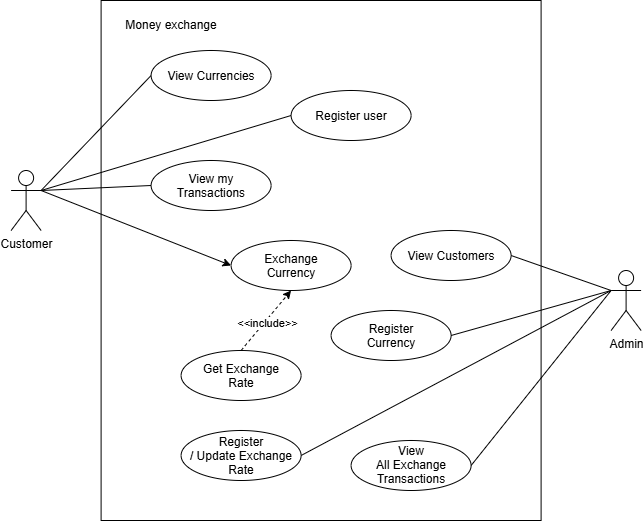

The diagram above was exported from draw.io. Its source (the exported page's mxGraphModel, read from the mxfile embedded in the PNG):
<mxGraphModel dx="1106" dy="596" grid="1" gridSize="10" guides="1" tooltips="1" connect="1" arrows="1" fold="1" page="1" pageScale="1" pageWidth="827" pageHeight="1169" math="0" shadow="0">
  <root>
    <mxCell id="0" />
    <mxCell id="1" parent="0" />
    <mxCell id="8BkLKY9mxSkuvQxxVlnG-2" parent="1" style="rounded=0;whiteSpace=wrap;html=1;" value="" vertex="1">
      <mxGeometry height="520" width="440" x="200" y="20" as="geometry" />
    </mxCell>
    <mxCell id="8BkLKY9mxSkuvQxxVlnG-3" parent="1" style="shape=umlActor;verticalLabelPosition=bottom;verticalAlign=top;html=1;outlineConnect=0;" value="Admin" vertex="1">
      <mxGeometry height="60" width="30" x="710" y="290" as="geometry" />
    </mxCell>
    <mxCell id="8BkLKY9mxSkuvQxxVlnG-5" parent="1" style="text;html=1;whiteSpace=wrap;strokeColor=none;fillColor=none;align=center;verticalAlign=middle;rounded=0;" value="Money exchange" vertex="1">
      <mxGeometry height="30" width="140" x="200" y="30" as="geometry" />
    </mxCell>
    <mxCell id="8BkLKY9mxSkuvQxxVlnG-6" parent="1" style="ellipse;whiteSpace=wrap;html=1;shapeInside=1;" value="Register user" vertex="1">
      <mxGeometry height="50" width="120" x="390" y="110" as="geometry" />
    </mxCell>
    <mxCell id="8BkLKY9mxSkuvQxxVlnG-7" parent="1" style="ellipse;whiteSpace=wrap;html=1;shapeInside=1;" value="View Currencies" vertex="1">
      <mxGeometry height="50" width="120" x="250" y="70" as="geometry" />
    </mxCell>
    <mxCell id="8BkLKY9mxSkuvQxxVlnG-8" parent="1" style="ellipse;whiteSpace=wrap;html=1;shapeInside=1;" value="Exchange Currency" vertex="1">
      <mxGeometry height="50" width="120" x="330" y="260" as="geometry" />
    </mxCell>
    <mxCell id="8BkLKY9mxSkuvQxxVlnG-9" parent="1" style="ellipse;whiteSpace=wrap;html=1;shapeInside=1;" value="&lt;span style=&quot;background-color: transparent; color: light-dark(rgb(0, 0, 0), rgb(255, 255, 255));&quot;&gt;View my Transactions&lt;/span&gt;" vertex="1">
      <mxGeometry height="50" width="120" x="250" y="180" as="geometry" />
    </mxCell>
    <mxCell id="8BkLKY9mxSkuvQxxVlnG-18" edge="1" parent="1" source="8BkLKY9mxSkuvQxxVlnG-10" style="edgeStyle=none;rounded=0;orthogonalLoop=1;jettySize=auto;html=1;exitX=1;exitY=0.5;exitDx=0;exitDy=0;endArrow=none;endFill=0;entryX=0;entryY=0.3333333333333333;entryDx=0;entryDy=0;entryPerimeter=0;" target="8BkLKY9mxSkuvQxxVlnG-3">
      <mxGeometry relative="1" as="geometry" />
    </mxCell>
    <mxCell id="8BkLKY9mxSkuvQxxVlnG-10" parent="1" style="ellipse;whiteSpace=wrap;html=1;shapeInside=1;" value="View Customers" vertex="1">
      <mxGeometry height="50" width="120" x="490" y="250" as="geometry" />
    </mxCell>
    <mxCell id="8BkLKY9mxSkuvQxxVlnG-11" parent="1" style="ellipse;whiteSpace=wrap;html=1;shapeInside=1;" value="Register Currency" vertex="1">
      <mxGeometry height="50" width="120" x="430" y="330" as="geometry" />
    </mxCell>
    <mxCell id="8BkLKY9mxSkuvQxxVlnG-20" edge="1" parent="1" source="8BkLKY9mxSkuvQxxVlnG-12" style="edgeStyle=none;rounded=0;orthogonalLoop=1;jettySize=auto;html=1;exitX=1;exitY=0.5;exitDx=0;exitDy=0;entryX=0;entryY=0.3333333333333333;entryDx=0;entryDy=0;entryPerimeter=0;endArrow=none;endFill=0;" target="8BkLKY9mxSkuvQxxVlnG-3">
      <mxGeometry relative="1" as="geometry">
        <mxPoint x="670" y="500" as="targetPoint" />
      </mxGeometry>
    </mxCell>
    <mxCell id="8BkLKY9mxSkuvQxxVlnG-12" parent="1" style="ellipse;whiteSpace=wrap;html=1;shapeInside=1;" value="Register / Update Exchange Rate" vertex="1">
      <mxGeometry height="50" width="120" x="280" y="450" as="geometry" />
    </mxCell>
    <mxCell id="8BkLKY9mxSkuvQxxVlnG-13" parent="1" style="ellipse;whiteSpace=wrap;html=1;shapeInside=1;" value="View All Exchange Transactions" vertex="1">
      <mxGeometry height="50" width="120" x="450" y="460" as="geometry" />
    </mxCell>
    <mxCell id="8BkLKY9mxSkuvQxxVlnG-19" edge="1" parent="1" source="8BkLKY9mxSkuvQxxVlnG-11" style="edgeStyle=none;rounded=0;orthogonalLoop=1;jettySize=auto;html=1;exitX=1;exitY=0.5;exitDx=0;exitDy=0;entryX=0;entryY=0.3333333333333333;entryDx=0;entryDy=0;entryPerimeter=0;endArrow=none;endFill=0;" target="8BkLKY9mxSkuvQxxVlnG-3">
      <mxGeometry relative="1" as="geometry" />
    </mxCell>
    <mxCell id="8BkLKY9mxSkuvQxxVlnG-21" edge="1" parent="1" source="8BkLKY9mxSkuvQxxVlnG-13" style="edgeStyle=none;rounded=0;orthogonalLoop=1;jettySize=auto;html=1;exitX=1;exitY=0.5;exitDx=0;exitDy=0;entryX=0;entryY=0.3333333333333333;entryDx=0;entryDy=0;entryPerimeter=0;endArrow=none;endFill=0;" target="8BkLKY9mxSkuvQxxVlnG-3">
      <mxGeometry relative="1" as="geometry" />
    </mxCell>
    <mxCell id="8BkLKY9mxSkuvQxxVlnG-35" edge="1" parent="1" source="8BkLKY9mxSkuvQxxVlnG-34" style="edgeStyle=none;rounded=0;orthogonalLoop=1;jettySize=auto;html=1;exitX=1;exitY=0.3333333333333333;exitDx=0;exitDy=0;exitPerimeter=0;entryX=0;entryY=0.5;entryDx=0;entryDy=0;endArrow=none;endFill=0;" target="8BkLKY9mxSkuvQxxVlnG-6">
      <mxGeometry relative="1" as="geometry" />
    </mxCell>
    <mxCell id="8BkLKY9mxSkuvQxxVlnG-36" edge="1" parent="1" source="8BkLKY9mxSkuvQxxVlnG-34" style="edgeStyle=none;rounded=0;orthogonalLoop=1;jettySize=auto;html=1;exitX=1;exitY=0.3333333333333333;exitDx=0;exitDy=0;exitPerimeter=0;entryX=0;entryY=0.5;entryDx=0;entryDy=0;endArrow=none;endFill=0;" target="8BkLKY9mxSkuvQxxVlnG-9">
      <mxGeometry relative="1" as="geometry" />
    </mxCell>
    <mxCell id="8BkLKY9mxSkuvQxxVlnG-37" edge="1" parent="1" source="8BkLKY9mxSkuvQxxVlnG-34" style="edgeStyle=none;rounded=0;orthogonalLoop=1;jettySize=auto;html=1;exitX=1;exitY=0.3333333333333333;exitDx=0;exitDy=0;exitPerimeter=0;entryX=0;entryY=0.5;entryDx=0;entryDy=0;" target="8BkLKY9mxSkuvQxxVlnG-8">
      <mxGeometry relative="1" as="geometry" />
    </mxCell>
    <mxCell id="8BkLKY9mxSkuvQxxVlnG-38" edge="1" parent="1" source="8BkLKY9mxSkuvQxxVlnG-34" style="edgeStyle=none;rounded=0;orthogonalLoop=1;jettySize=auto;html=1;exitX=1;exitY=0.3333333333333333;exitDx=0;exitDy=0;exitPerimeter=0;entryX=0;entryY=0.5;entryDx=0;entryDy=0;endArrow=none;endFill=0;" target="8BkLKY9mxSkuvQxxVlnG-7">
      <mxGeometry relative="1" as="geometry" />
    </mxCell>
    <mxCell id="8BkLKY9mxSkuvQxxVlnG-34" parent="1" style="shape=umlActor;verticalLabelPosition=bottom;verticalAlign=top;html=1;outlineConnect=0;" value="Customer" vertex="1">
      <mxGeometry height="60" width="30" x="110" y="190" as="geometry" />
    </mxCell>
    <mxCell id="FBIbXYLwReBvDEhVqu-X-2" parent="1" style="ellipse;whiteSpace=wrap;html=1;shapeInside=1;" value="Get Exchange Rate" vertex="1">
      <mxGeometry height="50" width="120" x="280" y="370" as="geometry" />
    </mxCell>
    <mxCell id="FBIbXYLwReBvDEhVqu-X-5" edge="1" parent="1" source="FBIbXYLwReBvDEhVqu-X-2" style="endArrow=classic;dashed=1;html=1;rounded=0;exitX=0.5;exitY=0;exitDx=0;exitDy=0;entryX=0.5;entryY=1;entryDx=0;entryDy=0;startArrow=none;startFill=0;endFill=1;" target="8BkLKY9mxSkuvQxxVlnG-8" value="">
      <mxGeometry height="50" relative="1" width="50" as="geometry">
        <mxPoint x="390" y="310" as="sourcePoint" />
        <mxPoint x="440" y="260" as="targetPoint" />
      </mxGeometry>
    </mxCell>
    <mxCell id="FBIbXYLwReBvDEhVqu-X-6" connectable="0" parent="FBIbXYLwReBvDEhVqu-X-5" style="edgeLabel;html=1;align=center;verticalAlign=middle;resizable=0;points=[];" value="&amp;lt;&amp;lt;include&amp;gt;&amp;gt;" vertex="1">
      <mxGeometry relative="1" x="-0.0655" y="-2" as="geometry">
        <mxPoint as="offset" />
      </mxGeometry>
    </mxCell>
  </root>
</mxGraphModel>